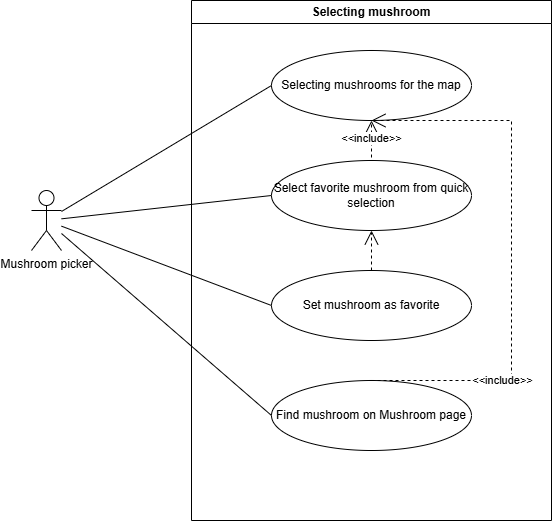

The diagram above was exported from draw.io. Its source (the exported page's mxGraphModel, read from the mxfile embedded in the PNG):
<mxGraphModel dx="911" dy="531" grid="1" gridSize="10" guides="1" tooltips="1" connect="1" arrows="1" fold="1" page="1" pageScale="1" pageWidth="827" pageHeight="1169" math="0" shadow="0">
  <root>
    <mxCell id="0" />
    <mxCell id="1" parent="0" />
    <mxCell id="2" parent="1" style="swimlane;whiteSpace=wrap;html=1;startSize=23;" value="Selecting mushroom" vertex="1">
      <mxGeometry height="520" width="360" x="240" y="40" as="geometry" />
    </mxCell>
    <mxCell id="3" parent="2" style="ellipse;whiteSpace=wrap;html=1;" value="Selecting mushrooms for the map" vertex="1">
      <mxGeometry height="70" width="200" x="80" y="50" as="geometry" />
    </mxCell>
    <mxCell id="4" parent="2" style="ellipse;whiteSpace=wrap;html=1;" value="Select favorite mushroom from quick selection" vertex="1">
      <mxGeometry height="70" width="200" x="80" y="160" as="geometry" />
    </mxCell>
    <mxCell id="5" parent="2" style="ellipse;whiteSpace=wrap;html=1;" value="Set mushroom as favorite" vertex="1">
      <mxGeometry height="70" width="200" x="80" y="270" as="geometry" />
    </mxCell>
    <mxCell id="6" parent="2" style="ellipse;whiteSpace=wrap;html=1;" value="Find mushroom on Mushroom page" vertex="1">
      <mxGeometry height="70" width="200" x="80" y="380" as="geometry" />
    </mxCell>
    <mxCell id="7" edge="1" parent="2" style="endArrow=open;endSize=12;dashed=1;html=1;rounded=0;" value="&amp;lt;&amp;lt;include&amp;gt;&amp;gt;">
      <mxGeometry relative="1" width="160" as="geometry">
        <mxPoint x="180" y="157" as="sourcePoint" />
        <mxPoint x="180" y="120" as="targetPoint" />
      </mxGeometry>
    </mxCell>
    <mxCell id="8" edge="1" parent="2" source="5" style="endArrow=open;endSize=12;dashed=1;html=1;rounded=0;exitX=0.5;exitY=0;exitDx=0;exitDy=0;entryX=0.5;entryY=1;entryDx=0;entryDy=0;" target="4" value="">
      <mxGeometry relative="1" width="160" x="1" y="-64" as="geometry">
        <mxPoint x="-24" y="-50" as="offset" />
        <mxPoint x="190" y="130" as="sourcePoint" />
        <mxPoint x="190" y="170" as="targetPoint" />
      </mxGeometry>
    </mxCell>
    <mxCell id="9" edge="1" parent="2" source="6" style="endArrow=open;endSize=12;dashed=1;html=1;rounded=0;exitX=0.5;exitY=0;exitDx=0;exitDy=0;entryX=0.5;entryY=1;entryDx=0;entryDy=0;" target="3" value="&amp;lt;&amp;lt;include&amp;gt;&amp;gt;">
      <mxGeometry relative="1" width="160" x="-0.5185" as="geometry">
        <mxPoint as="offset" />
        <Array as="points">
          <mxPoint x="320" y="380" />
          <mxPoint x="320" y="120" />
        </Array>
        <mxPoint x="190" y="280" as="sourcePoint" />
        <mxPoint x="190" y="240" as="targetPoint" />
      </mxGeometry>
    </mxCell>
    <mxCell id="10" parent="1" style="shape=umlActor;verticalLabelPosition=bottom;verticalAlign=top;html=1;outlineConnect=0;" value="Mushroom picker" vertex="1">
      <mxGeometry height="60" width="30" x="80" y="230" as="geometry" />
    </mxCell>
    <mxCell id="11" edge="1" parent="1" source="10" style="endArrow=none;html=1;rounded=0;entryX=0;entryY=0.5;entryDx=0;entryDy=0;" target="3" value="">
      <mxGeometry height="50" relative="1" width="50" as="geometry">
        <mxPoint x="390" y="330" as="sourcePoint" />
        <mxPoint x="440" y="280" as="targetPoint" />
      </mxGeometry>
    </mxCell>
    <mxCell id="12" edge="1" parent="1" source="10" style="endArrow=none;html=1;rounded=0;entryX=0;entryY=0.5;entryDx=0;entryDy=0;" target="4" value="">
      <mxGeometry height="50" relative="1" width="50" as="geometry">
        <mxPoint x="120" y="271" as="sourcePoint" />
        <mxPoint x="330" y="135" as="targetPoint" />
      </mxGeometry>
    </mxCell>
    <mxCell id="13" edge="1" parent="1" source="10" style="endArrow=none;html=1;rounded=0;entryX=0;entryY=0.5;entryDx=0;entryDy=0;" target="5" value="">
      <mxGeometry height="50" relative="1" width="50" as="geometry">
        <mxPoint x="120" y="275" as="sourcePoint" />
        <mxPoint x="330" y="245" as="targetPoint" />
      </mxGeometry>
    </mxCell>
    <mxCell id="14" edge="1" parent="1" source="10" style="endArrow=none;html=1;rounded=0;entryX=0;entryY=0.5;entryDx=0;entryDy=0;" target="6" value="">
      <mxGeometry height="50" relative="1" width="50" as="geometry">
        <mxPoint x="120" y="282" as="sourcePoint" />
        <mxPoint x="330" y="355" as="targetPoint" />
      </mxGeometry>
    </mxCell>
  </root>
</mxGraphModel>